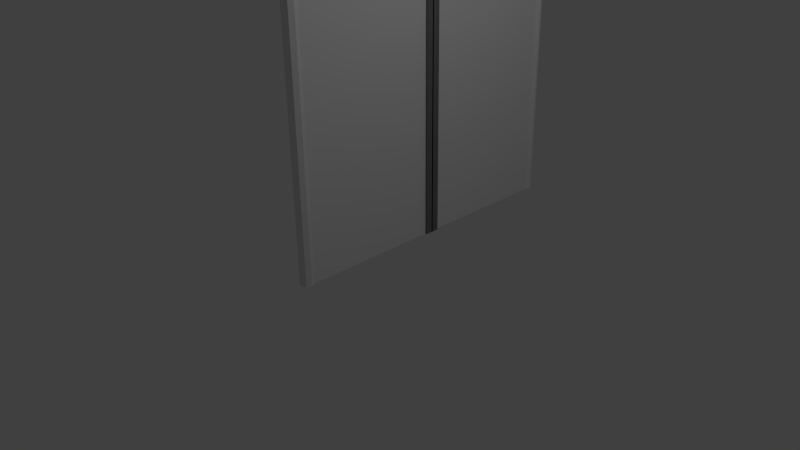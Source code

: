 # Source: Portao.blend  (saved by Blender 2.76.0; exported with 4.5.12 LTS)
import bpy
from mathutils import Matrix  # noqa: F401  (used for matrix-valued properties, if any)

bpy.ops.wm.read_factory_settings(use_empty=True)
scene = bpy.context.scene
scene.name = 'Scene'

# ---- collections
col_collection_1 = bpy.data.collections.new('Collection 1'); scene.collection.children.link(col_collection_1)

# ---- materials (node trees are filled in below, after node groups)
mat_material = bpy.data.materials.new('Material')
mat_material.alpha_threshold = 0.0
mat_material.use_transparent_shadow = False
mat_material.roughness = 0.5
mat_material.specular_intensity = 0.0
mat_material.line_color = (0.0, 0.0, 0.0, 1.0)
mat_material_001 = bpy.data.materials.new('Material.001')
mat_material_001.alpha_threshold = 0.0
mat_material_001.use_transparent_shadow = False
mat_material_001.diffuse_color = (0.1789, 0.1789, 0.1789, 1.0)
mat_material_001.roughness = 0.5
mat_material_cerca = bpy.data.materials.new('Material_cerca')
mat_material_cerca.alpha_threshold = 0.0
mat_material_cerca.use_transparent_shadow = False
mat_material_cerca.roughness = 0.5
mat_material_cerca.specular_intensity = 0.0

# ---- material node trees

# ---- world
world_world = bpy.data.worlds.new('World'); scene.world = world_world
world_world.color = (0.05088, 0.05088, 0.05088)
world_world.use_sun_shadow = False
world_world.sun_shadow_jitter_overblur = 0.0
world_world.cycles.sampling_method = 'MANUAL'
world_world.cycles.sample_map_resolution = 256

# ---- cameras
cam_camera = bpy.data.cameras.new('Camera')
cam_camera.clip_end = 100.0
cam_camera.lens = 35.0
cam_camera.sensor_width = 32.0
cam_camera.sensor_height = 18.0
cam_camera.ortho_scale = 7.314
cam_camera.dof.focus_distance = 0.0
cam_camera.dof.aperture_fstop = 128.0

# ---- lights
light_lamp = bpy.data.lights.new('Lamp', 'POINT')
light_lamp.transmission_factor = 0.0
light_lamp.cutoff_distance = 30.0
light_lamp.energy = 100.0
light_lamp.shadow_buffer_clip_start = 1.001
light_lamp.shadow_soft_size = 0.1
light_lamp.shadow_maximum_resolution = 0.006
light_lamp.use_absolute_resolution = True
light_lamp.cycles.use_multiple_importance_sampling = False

# ---- meshes
me_cube = bpy.data.meshes.new('Cube')
me_cube.from_pydata([(1.0, 0.008968, -1.0), (1.0, -1.991, -1.0), (-1.0, -1.991, -1.0), (-1.0, 0.008969, -1.0), (1.0, 0.008968, 1.373), (1.0, -1.991, 1.0), (-1.0, -1.991, 1.0), (-1.0, 0.008968, 1.373), (1.0, -0.6577, -1.0), (1.0, -1.324, -1.0), (-1.0, -1.324, -1.0), (-1.0, -0.6577, -1.0), (1.0, -0.6577, 1.373), (1.0, -1.324, 1.26), (-1.0, -1.324, 1.26), (-1.0, -0.6577, 1.373), (-1.0, -0.1019, -1.0), (-1.0, -0.1019, 1.373), (1.0, -0.1019, -1.0), (1.0, -0.1019, 1.373), (1.352, 0.008968, -1.0), (1.352, 0.008968, 1.373), (-1.352, -0.1019, -1.0), (-1.352, 0.008969, -1.0), (-1.352, 0.008968, 1.373), (-1.352, -0.1019, 1.373), (1.352, -0.1019, -1.0), (1.352, -0.1019, 1.373), (1.0, -0.008968, -1.0), (1.0, 1.991, -1.0), (-1.0, 1.991, -1.0), (-1.0, -0.008969, -1.0), (1.0, -0.008968, 1.373), (1.0, 1.991, 1.0), (-1.0, 1.991, 1.0), (-1.0, -0.008968, 1.373), (1.0, 0.6577, -1.0), (1.0, 1.324, -1.0), (-1.0, 1.324, -1.0), (-1.0, 0.6577, -1.0), (1.0, 0.6577, 1.373), (1.0, 1.324, 1.26), (-1.0, 1.324, 1.26), (-1.0, 0.6577, 1.373), (-1.0, 0.1019, -1.0), (-1.0, 0.1019, 1.373), (1.0, 0.1019, -1.0), (1.0, 0.1019, 1.373), (1.352, -0.008968, -1.0), (1.352, -0.008968, 1.373), (-1.352, 0.1019, -1.0), (-1.352, -0.008969, -1.0), (-1.352, -0.008968, 1.373), (-1.352, 0.1019, 1.373), (1.352, 0.1019, -1.0), (1.352, 0.1019, 1.373)], [], [(9, 1, 2, 10), (13, 14, 6, 5), (9, 13, 5, 1), (1, 5, 6, 2), (19, 18, 26, 27), (4, 0, 3, 7), (2, 6, 14, 10), (10, 14, 15, 11), (18, 19, 12, 8), (8, 12, 13, 9), (19, 17, 15, 12), (12, 15, 14, 13), (18, 8, 11, 16), (8, 9, 10, 11), (0, 18, 16, 3), (4, 7, 17, 19), (3, 16, 22, 23), (11, 15, 17, 16), (22, 25, 24, 23), (20, 21, 27, 26), (18, 0, 20, 26), (0, 4, 21, 20), (16, 17, 25, 22), (4, 19, 27, 21), (7, 3, 23, 24), (17, 7, 24, 25), (37, 38, 30, 29), (41, 33, 34, 42), (37, 29, 33, 41), (29, 30, 34, 33), (47, 55, 54, 46), (32, 35, 31, 28), (30, 38, 42, 34), (38, 39, 43, 42), (46, 36, 40, 47), (36, 37, 41, 40), (47, 40, 43, 45), (40, 41, 42, 43), (46, 44, 39, 36), (36, 39, 38, 37), (28, 31, 44, 46), (32, 47, 45, 35), (31, 51, 50, 44), (39, 44, 45, 43), (50, 51, 52, 53), (48, 54, 55, 49), (46, 54, 48, 28), (28, 48, 49, 32), (44, 50, 53, 45), (32, 49, 55, 47), (35, 52, 51, 31), (45, 53, 52, 35)])
me_cube.polygons.foreach_set('material_index', [0, 0, 0, 0, 1, 1, 0, 0, 0, 0, 0, 0, 0, 0, 1, 1, 1, 0, 1, 1, 1, 1, 1, 1, 1, 1, 0, 0, 0, 0, 1, 1, 0, 0, 0, 0, 0, 0, 0, 0, 1, 1, 1, 0, 1, 1, 1, 1, 1, 1, 1, 1])
_uv = me_cube.uv_layers.new(name='UVMap')
_uv.uv.foreach_set('vector', [0.4704, -0.08673, 0.3758, -0.08673, 0.3799, -0.06429, 0.4713, -0.06429, 0.4704, 0.9409, 0.4713, 0.9279, 0.3799, 0.8137, 0.3758, 0.8225, 0.4704, -0.08673, 0.4704, 0.9409, 0.3758, 0.8225, 0.3758, -0.08673, 0.0, 0.0, 0.0, 0.0, 0.0, 0.0, 0.0, 0.0, 0.0, 0.0, 0.0, 0.0, 0.0, 0.0, 0.0, 0.0, 0.0, 0.0, 0.0, 0.0, 0.0, 0.0, 0.0, 0.0, 0.3799, -0.06429, 0.3799, 0.8137, 0.4713, 0.9279, 0.4713, -0.06429, 0.4713, -0.06429, 0.4713, 0.9279, 0.5627, 0.9773, 0.5627, -0.06429, 0.644, -0.08673, 0.644, 0.992, 0.5651, 0.992, 0.5651, -0.08673, 0.5651, -0.08673, 0.5651, 0.992, 0.4704, 0.9409, 0.4704, -0.08673, 0.644, 0.992, 0.6389, 0.9773, 0.5627, 0.9773, 0.5651, 0.992, 0.5651, 0.992, 0.5627, 0.9773, 0.4713, 0.9279, 0.4704, 0.9409, 0.644, -0.08673, 0.5651, -0.08673, 0.5627, -0.06429, 0.6389, -0.06429, 0.5651, -0.08673, 0.4704, -0.08673, 0.4713, -0.06429, 0.5627, -0.06429, 0.0, 0.0, 0.0, 0.0, 0.0, 0.0, 0.0, 0.0, 0.0, 0.0, 0.0, 0.0, 0.0, 0.0, 0.0, 0.0, 0.0, 0.0, 0.0, 0.0, 0.0, 0.0, 0.0, 0.0, 0.5627, -0.06429, 0.5627, 0.9773, 0.6389, 0.9773, 0.6389, -0.06429, 0.0, 0.0, 0.0, 0.0, 0.0, 0.0, 0.0, 0.0, 0.0, 0.0, 0.0, 0.0, 0.0, 0.0, 0.0, 0.0, 0.0, 0.0, 0.0, 0.0, 0.0, 0.0, 0.0, 0.0, 0.0, 0.0, 0.0, 0.0, 0.0, 0.0, 0.0, 0.0, 0.0, 0.0, 0.0, 0.0, 0.0, 0.0, 0.0, 0.0, 0.0, 0.0, 0.0, 0.0, 0.0, 0.0, 0.0, 0.0, 0.0, 0.0, 0.0, 0.0, 0.0, 0.0, 0.0, 0.0, 0.0, 0.0, 0.0, 0.0, 0.0, 0.0, 0.0, 0.0, 0.5296, 1.087, 0.5287, 1.064, 0.6201, 1.064, 0.6242, 1.087, 0.5296, 0.05915, 0.6242, 0.1775, 0.6201, 0.1863, 0.5287, 0.07207, 0.5296, 1.087, 0.6242, 1.087, 0.6242, 0.1775, 0.5296, 0.05915, 1.0, 1.0, 1.0, 1.0, 1.0, 1.0, 1.0, 1.0, 1.0, 1.0, 1.0, 1.0, 1.0, 1.0, 1.0, 1.0, 1.0, 1.0, 1.0, 1.0, 1.0, 1.0, 1.0, 1.0, 0.6201, 1.064, 0.5287, 1.064, 0.5287, 0.07207, 0.6201, 0.1863, 0.5287, 1.064, 0.4373, 1.064, 0.4373, 0.0227, 0.5287, 0.07207, 0.356, 1.087, 0.4349, 1.087, 0.4349, 0.008022, 0.356, 0.008022, 0.4349, 1.087, 0.5296, 1.087, 0.5296, 0.05915, 0.4349, 0.008022, 0.356, 0.008022, 0.4349, 0.008022, 0.4373, 0.0227, 0.3611, 0.0227, 0.4349, 0.008022, 0.5296, 0.05915, 0.5287, 0.07207, 0.4373, 0.0227, 0.356, 1.087, 0.3611, 1.064, 0.4373, 1.064, 0.4349, 1.087, 0.4349, 1.087, 0.4373, 1.064, 0.5287, 1.064, 0.5296, 1.087, 1.0, 1.0, 1.0, 1.0, 1.0, 1.0, 1.0, 1.0, 1.0, 1.0, 1.0, 1.0, 1.0, 1.0, 1.0, 1.0, 1.0, 1.0, 1.0, 1.0, 1.0, 1.0, 1.0, 1.0, 0.4373, 1.064, 0.3611, 1.064, 0.3611, 0.0227, 0.4373, 0.0227, 1.0, 1.0, 1.0, 1.0, 1.0, 1.0, 1.0, 1.0, 1.0, 1.0, 1.0, 1.0, 1.0, 1.0, 1.0, 1.0, 1.0, 1.0, 1.0, 1.0, 1.0, 1.0, 1.0, 1.0, 1.0, 1.0, 1.0, 1.0, 1.0, 1.0, 1.0, 1.0, 1.0, 1.0, 1.0, 1.0, 1.0, 1.0, 1.0, 1.0, 1.0, 1.0, 1.0, 1.0, 1.0, 1.0, 1.0, 1.0, 1.0, 1.0, 1.0, 1.0, 1.0, 1.0, 1.0, 1.0, 1.0, 1.0, 1.0, 1.0, 1.0, 1.0, 1.0, 1.0])
me_cube.materials.append(mat_material)
me_cube.materials.append(mat_material_001)
me_cube.use_remesh_preserve_volume = False
me_cube.use_remesh_preserve_attributes = False
me_cube.use_mirror_vertex_groups = False
me_cube.update()
me_cube_003 = bpy.data.meshes.new('Cube.003')
me_cube_003.from_pydata([(0.0, 0.09322, -25.45), (-1.648, 0.06592, -25.45), (-2.331, -4.075e-09, -25.45), (-1.648, -0.06592, -25.45), (2.037e-07, -0.09322, -25.45), (1.648, -0.06592, -25.45), (2.331, 1.112e-09, -25.45), (1.648, 0.06592, -25.45), (-1.648, 0.06592, 76.18), (0.0, 0.09322, 76.18), (-2.331, -4.075e-09, 76.18), (-1.648, -0.06592, 76.18), (2.037e-07, -0.09322, 76.18), (1.648, -0.06592, 76.18), (2.331, 1.112e-09, 76.18), (1.648, 0.06592, 76.18), (-1.064, 0.04254, 76.63), (6.157e-09, 0.06017, 76.63), (-1.504, -2.63e-09, 76.63), (-1.064, -0.04254, 76.63), (1.377e-07, -0.06017, 76.63), (1.064, -0.04254, 76.63), (1.504, 7.175e-10, 76.63), (1.064, 0.04254, 76.63), (-0.483, 0.01932, 76.96), (2.175e-08, 0.02732, 76.96), (-0.6831, -1.574e-09, 76.96), (-0.483, -0.01932, 76.96), (8.147e-08, -0.02732, 76.96), (0.483, -0.01932, 76.96), (0.6831, -5.329e-11, 76.96), (0.483, 0.01932, 76.96), (0.0, 4.195, -25.45), (-1.648, 4.168, -25.45), (-2.331, 4.102, -25.45), (-1.648, 4.036, -25.45), (2.037e-07, 4.009, -25.45), (1.648, 4.036, -25.45), (2.331, 4.102, -25.45), (1.648, 4.168, -25.45), (-1.648, 4.168, 76.18), (0.0, 4.195, 76.18), (-2.331, 4.102, 76.18), (-1.648, 4.036, 76.18), (2.037e-07, 4.009, 76.18), (1.648, 4.036, 76.18), (2.331, 4.102, 76.18), (1.648, 4.168, 76.18), (-1.064, 4.144, 76.63), (6.157e-09, 4.162, 76.63), (-1.504, 4.102, 76.63), (-1.064, 4.059, 76.63), (1.377e-07, 4.042, 76.63), (1.064, 4.059, 76.63), (1.504, 4.102, 76.63), (1.064, 4.144, 76.63), (-0.483, 4.121, 76.96), (2.175e-08, 4.129, 76.96), (-0.6831, 4.102, 76.96), (-0.483, 4.083, 76.96), (8.147e-08, 4.075, 76.96), (0.483, 4.083, 76.96), (0.6831, 4.102, 76.96), (0.483, 4.121, 76.96)], [], [(1, 0, 7, 6, 5, 4, 3, 2), (13, 14, 22, 21), (5, 6, 14, 13), (1, 2, 10, 8), (6, 7, 15, 14), (2, 3, 11, 10), (7, 0, 9, 15), (3, 4, 12, 11), (4, 5, 13, 12), (0, 1, 8, 9), (21, 22, 30, 29), (8, 10, 18, 16), (14, 15, 23, 22), (10, 11, 19, 18), (15, 9, 17, 23), (11, 12, 20, 19), (12, 13, 21, 20), (9, 8, 16, 17), (24, 26, 27, 28, 29, 30, 31, 25), (16, 18, 26, 24), (22, 23, 31, 30), (18, 19, 27, 26), (23, 17, 25, 31), (19, 20, 28, 27), (20, 21, 29, 28), (17, 16, 24, 25), (33, 32, 39, 38, 37, 36, 35, 34), (45, 46, 54, 53), (37, 38, 46, 45), (33, 34, 42, 40), (38, 39, 47, 46), (34, 35, 43, 42), (39, 32, 41, 47), (35, 36, 44, 43), (36, 37, 45, 44), (32, 33, 40, 41), (53, 54, 62, 61), (40, 42, 50, 48), (46, 47, 55, 54), (42, 43, 51, 50), (47, 41, 49, 55), (43, 44, 52, 51), (44, 45, 53, 52), (41, 40, 48, 49), (56, 58, 59, 60, 61, 62, 63, 57), (48, 50, 58, 56), (54, 55, 63, 62), (50, 51, 59, 58), (55, 49, 57, 63), (51, 52, 60, 59), (52, 53, 61, 60), (49, 48, 56, 57)])
_uv = me_cube_003.uv_layers.new(name='UVMap')
_uv.uv.foreach_set('vector', [0.8369, 0.3198, 0.8637, 0.3631, 0.862, 0.4222, 0.8323, 0.4624, 0.792, 0.4593, 0.7652, 0.4148, 0.7677, 0.3559, 0.7973, 0.3168, 0.1953, 0.3112, 0.2151, 0.383, 0.194, 0.3825, 0.1807, 0.334, 1.299, 0.3915, 1.299, 0.4312, -0.2833, 0.4312, -0.2833, 0.3915, 1.299, 0.3914, 1.299, 0.3517, -0.2833, 0.3517, -0.2833, 0.3914, 1.299, 0.4312, 1.299, 0.4708, -0.2833, 0.4708, -0.2833, 0.4312, 1.299, 0.3517, 1.299, 0.3121, -0.2833, 0.3121, -0.2833, 0.3517, 1.299, 0.4708, 1.299, 0.4312, -0.2833, 0.4312, -0.2833, 0.4708, 1.299, 0.3121, 1.299, 0.3517, -0.2833, 0.3517, -0.2833, 0.3121, 1.299, 0.3517, 1.299, 0.3914, -0.2833, 0.3914, -0.2833, 0.3517, 1.299, 0.4312, 1.299, 0.3915, -0.2833, 0.3915, -0.2833, 0.4312, 0.1807, 0.334, 0.194, 0.3825, 0.1706, 0.3821, 0.1643, 0.3593, 0.09967, 0.4547, 0.07987, 0.383, 0.1027, 0.3825, 0.1161, 0.4309, 0.2151, 0.383, 0.1953, 0.4547, 0.1807, 0.4309, 0.194, 0.3825, 0.07987, 0.383, 0.09967, 0.3112, 0.1161, 0.334, 0.1027, 0.3825, 0.1953, 0.4547, 0.1475, 0.4845, 0.1484, 0.451, 0.1807, 0.4309, 0.09967, 0.3112, 0.1475, 0.2815, 0.1484, 0.314, 0.1161, 0.334, 0.1475, 0.2815, 0.1953, 0.3112, 0.1807, 0.334, 0.1484, 0.314, 0.1475, 0.4845, 0.09967, 0.4547, 0.1161, 0.4309, 0.1484, 0.451, 0.1339, 0.4049, 0.1276, 0.3821, 0.1339, 0.3593, 0.1491, 0.3498, 0.1643, 0.3593, 0.1706, 0.3821, 0.1643, 0.4049, 0.1491, 0.4143, 0.1161, 0.4309, 0.1027, 0.3825, 0.1276, 0.3821, 0.1339, 0.4049, 0.194, 0.3825, 0.1807, 0.4309, 0.1643, 0.4049, 0.1706, 0.3821, 0.1027, 0.3825, 0.1161, 0.334, 0.1339, 0.3593, 0.1276, 0.3821, 0.1807, 0.4309, 0.1484, 0.451, 0.1491, 0.4143, 0.1643, 0.4049, 0.1161, 0.334, 0.1484, 0.314, 0.1491, 0.3498, 0.1339, 0.3593, 0.1484, 0.314, 0.1807, 0.334, 0.1643, 0.3593, 0.1491, 0.3498, 0.1484, 0.451, 0.1161, 0.4309, 0.1339, 0.4049, 0.1491, 0.4143, 0.8369, 0.3198, 0.8637, 0.3631, 0.862, 0.4222, 0.8323, 0.4624, 0.792, 0.4593, 0.7652, 0.4148, 0.7677, 0.3559, 0.7973, 0.3168, 0.1953, 0.3112, 0.2151, 0.383, 0.194, 0.3825, 0.1807, 0.334, 1.299, 0.3915, 1.299, 0.4312, -0.2833, 0.4312, -0.2833, 0.3915, 1.299, 0.3914, 1.299, 0.3517, -0.2833, 0.3517, -0.2833, 0.3914, 1.299, 0.4312, 1.299, 0.4708, -0.2833, 0.4708, -0.2833, 0.4312, 1.299, 0.3517, 1.299, 0.3121, -0.2833, 0.3121, -0.2833, 0.3517, 1.299, 0.4708, 1.299, 0.4312, -0.2833, 0.4312, -0.2833, 0.4708, 1.299, 0.3121, 1.299, 0.3517, -0.2833, 0.3517, -0.2833, 0.3121, 1.299, 0.3517, 1.299, 0.3914, -0.2833, 0.3914, -0.2833, 0.3517, 1.299, 0.4312, 1.299, 0.3915, -0.2833, 0.3915, -0.2833, 0.4312, 0.1807, 0.334, 0.194, 0.3825, 0.1706, 0.3821, 0.1643, 0.3593, 0.09967, 0.4547, 0.07987, 0.383, 0.1027, 0.3825, 0.1161, 0.4309, 0.2151, 0.383, 0.1953, 0.4547, 0.1807, 0.4309, 0.194, 0.3825, 0.07987, 0.383, 0.09967, 0.3112, 0.1161, 0.334, 0.1027, 0.3825, 0.1953, 0.4547, 0.1475, 0.4845, 0.1484, 0.451, 0.1807, 0.4309, 0.09967, 0.3112, 0.1475, 0.2815, 0.1484, 0.314, 0.1161, 0.334, 0.1475, 0.2815, 0.1953, 0.3112, 0.1807, 0.334, 0.1484, 0.314, 0.1475, 0.4845, 0.09967, 0.4547, 0.1161, 0.4309, 0.1484, 0.451, 0.1339, 0.4049, 0.1276, 0.3821, 0.1339, 0.3593, 0.1491, 0.3498, 0.1643, 0.3593, 0.1706, 0.3821, 0.1643, 0.4049, 0.1491, 0.4143, 0.1161, 0.4309, 0.1027, 0.3825, 0.1276, 0.3821, 0.1339, 0.4049, 0.194, 0.3825, 0.1807, 0.4309, 0.1643, 0.4049, 0.1706, 0.3821, 0.1027, 0.3825, 0.1161, 0.334, 0.1339, 0.3593, 0.1276, 0.3821, 0.1807, 0.4309, 0.1484, 0.451, 0.1491, 0.4143, 0.1643, 0.4049, 0.1161, 0.334, 0.1484, 0.314, 0.1491, 0.3498, 0.1339, 0.3593, 0.1484, 0.314, 0.1807, 0.334, 0.1643, 0.3593, 0.1491, 0.3498, 0.1484, 0.451, 0.1161, 0.4309, 0.1339, 0.4049, 0.1491, 0.4143])
me_cube_003.materials.append(mat_material_cerca)
me_cube_003.use_remesh_preserve_volume = False
me_cube_003.use_remesh_preserve_attributes = False
me_cube_003.use_mirror_vertex_groups = False
me_cube_003.update()

# ---- objects
ob_cube = bpy.data.objects.new('Cube', me_cube)
ob_lamp = bpy.data.objects.new('Lamp', light_lamp)
ob_camera = bpy.data.objects.new('Camera', cam_camera)
ob_apoio_cerca_001 = bpy.data.objects.new('Apoio_Cerca.001', me_cube_003)

# ---- transforms, parenting, visibility, modifiers, constraints
ob_cube.location = (0.0, 0.9749, 2.141)
ob_cube.scale = (0.0658, 1.0, 2.135)
ob_cube.lock_rotations_4d = False
ob_cube.empty_display_type = 'ARROWS'
ob_cube.lineart.crease_threshold = 0.0
ob_lamp.location = (4.076, 1.005, 5.904)
ob_lamp.rotation_euler = (0.6503, 0.05522, 1.866)
ob_lamp.lock_rotations_4d = False
ob_lamp.empty_display_type = 'ARROWS'
ob_lamp.color = (0.0, 0.0, 0.0, 0.0)
ob_lamp.lineart.crease_threshold = 0.0
ob_camera.location = (7.481, -6.508, 5.344)
ob_camera.rotation_euler = (1.109, 0.01082, 0.8149)
ob_camera.lock_rotations_4d = False
ob_camera.empty_display_type = 'ARROWS'
ob_camera.color = (0.0, 0.0, 0.0, 0.0)
ob_camera.display_type = 'WIRE'
ob_camera.lineart.crease_threshold = 0.0
ob_apoio_cerca_001.location = (0.0, -1.075, 1.272)
ob_apoio_cerca_001.scale = (0.04, 1.0, 0.05)
ob_apoio_cerca_001.lineart.crease_threshold = 0.0

# ---- collection membership
col_collection_1.objects.link(ob_cube)
col_collection_1.objects.link(ob_lamp)
col_collection_1.objects.link(ob_camera)
col_collection_1.objects.link(ob_apoio_cerca_001)

# ---- scene / render settings (as saved in the file)
scene.camera = ob_camera
scene.frame_start = 1; scene.frame_end = 250; scene.frame_set(1)
scene.render.engine = 'BLENDER_EEVEE_NEXT'
scene.render.resolution_percentage = 50
scene.render.dither_intensity = 0.0
scene.cycles.use_denoising = False
scene.cycles.samples = 10
scene.cycles.sampling_pattern = 'TABULATED_SOBOL'
scene.cycles.light_sampling_threshold = 0.0
scene.cycles.use_adaptive_sampling = False
scene.cycles.use_light_tree = False
scene.cycles.blur_glossy = 0.0
scene.cycles.pixel_filter_type = 'GAUSSIAN'
scene.cycles.sample_clamp_indirect = 0.0
scene.view_settings.view_transform = 'Standard'
bpy.context.view_layer.update()
